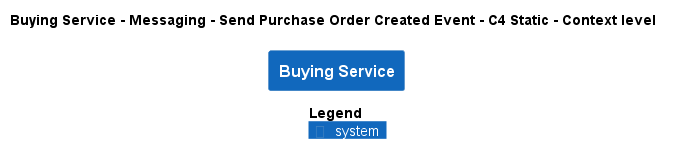

The diagram above was rendered by PlantUML. Its source (embedded in the PNG):
@startuml
!pragma layout smetana
!include ..\..\..\..\..\..\..\.c4s\C4_Context.puml

AddElementTag("c4interflow:lifecycle:new", $bgColor=green, $fontColor=#ffffff, $borderColor=green, $shadowing="False")
AddElementTag("c4interflow:lifecycle:changed", $bgColor=orange, $fontColor=#ffffff, $borderColor=orange, $shadowing="False")
AddElementTag("c4interflow:lifecycle:removed", $bgColor=red, $fontColor=#ffffff, $borderColor=red, $shadowing="False")

AddRelTag("c4interflow:lifecycle:new", $textColor=green, $lineColor=green)
AddRelTag("c4interflow:lifecycle:changed", $textColor=orange, $lineColor=orange)
AddRelTag("c4interflow:lifecycle:removed", $textColor=red, $lineColor=red)

SHOW_PERSON_PORTRAIT()
LAYOUT_TOP_DOWN()

skinparam linetype polyline

title Buying Service - Messaging - Send Purchase Order Created Event - C4 Static - Context level

System(ECommercePlatform.SoftwareSystems.BuyingService, "Buying Service", "")



SHOW_LEGEND()
@enduml